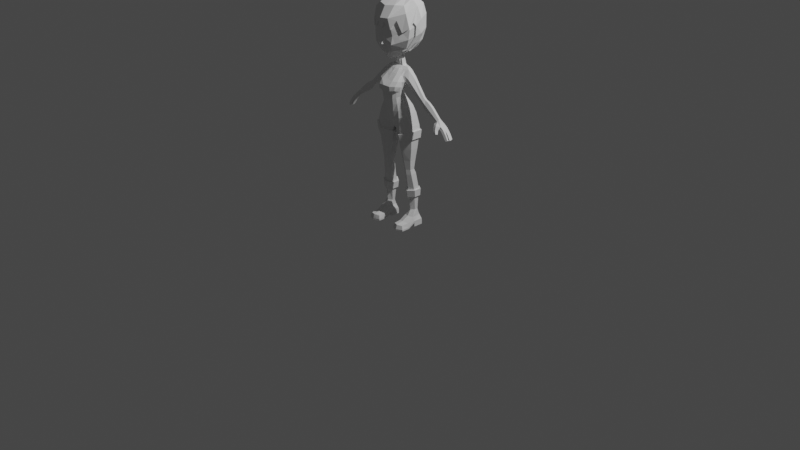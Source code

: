 # Source: anime_girl3.blend  (saved by Blender 2.90.8; exported with 4.5.12 LTS)
import bpy
from mathutils import Matrix  # noqa: F401  (used for matrix-valued properties, if any)

bpy.ops.wm.read_factory_settings(use_empty=True)
scene = bpy.context.scene
scene.name = 'Scene'

# ---- collections
col_collection = bpy.data.collections.new('Collection'); scene.collection.children.link(col_collection)
col_reference = bpy.data.collections.new('Reference'); scene.collection.children.link(col_reference)

# ---- world
world_world = bpy.data.worlds.new('World'); scene.world = world_world
world_world.use_nodes = True; world_world.node_tree.nodes.clear()
_N = world_world.node_tree.nodes; _L = world_world.node_tree.links
n0 = _N.new('ShaderNodeOutputWorld'); n0.name = 'World Output'; n0.location = (300, 300)
n1 = _N.new('ShaderNodeBackground'); n1.name = 'Background'; n1.location = (10, 300)
n1.inputs[0].default_value = (0.05088, 0.05088, 0.05088, 1.0)
_L.new(n1.outputs[0], n0.inputs[0])
n0.is_active_output = True
world_world.color = (0.05088, 0.05088, 0.05088)
world_world.use_sun_shadow = False
world_world.sun_shadow_jitter_overblur = 0.0

# ---- cameras
cam_camera = bpy.data.cameras.new('Camera')
cam_camera.clip_end = 100.0
cam_camera.ortho_scale = 7.314

# ---- lights
light_light = bpy.data.lights.new('Light', 'POINT')
light_light.transmission_factor = 0.0
light_light.energy = 1000.0
light_light.shadow_soft_size = 0.1
light_light.shadow_maximum_resolution = 0.006
light_light.use_absolute_resolution = True

# ---- meshes
me_cylinder = bpy.data.meshes.new('Cylinder')
me_cylinder.from_pydata([(1.664, 0.8627, 8.479), (1.802, 1.326, 11.16), (2.356, 0.3993, 8.479), (2.713, 0.5928, 11.38), (2.356, -0.3993, 8.479), (2.713, -0.5928, 11.38), (1.664, -0.7987, 8.479), (1.637, -1.234, 11.12), (0.9724, -0.3993, 8.479), (0.5377, -0.5928, 10.91), (0.9724, 0.3993, 8.479), (0.5377, 0.5928, 10.91), (1.74, 1.462, 11.99), (2.762, 0.7036, 12.35), (2.762, -0.6942, 12.35), (1.537, -1.338, 11.91), (0.3063, -0.7109, 11.74), (0.3063, 1.091, 11.74), (1.654, 1.578, 12.53), (2.67, 0.7185, 12.88), (2.67, -0.7185, 12.88), (1.452, -1.307, 12.46), (0.2114, -0.7185, 12.28), (0.2114, 1.695, 12.28), (1.637, 1.131, 9.797), (2.575, 0.5015, 9.972), (2.575, -0.5015, 9.972), (1.637, -1.051, 9.797), (0.7555, -0.5015, 9.686), (0.7555, 0.5015, 9.686), (1.744, 0.6579, 7.277), (2.252, 0.2925, 7.303), (2.252, -0.295, 7.303), (1.744, -0.5888, 7.277), (1.236, -0.295, 7.252), (1.236, 0.2925, 7.252), (0.0, -0.7185, 12.31), (0.0, 1.546, 12.31), (1.253, 1.564, 13.85), (1.289, -1.285, 13.79), (1.252, -1.192, 13.11), (0.0, 1.601, 13.54), (2.269, 0.4783, 14.5), (2.269, -0.7185, 14.15), (1.686, 1.566, 12.32), (0.6702, -1.356, 13.65), (0.2114, 1.757, 13.54), (0.0, -1.371, 13.55), (0.2588, 1.36, 12.01), (1.362, 0.6902, 15.25), (1.962, 0.4004, 15.17), (1.962, -0.7185, 14.82), (1.158, -1.238, 14.63), (0.5881, -1.513, 14.53), (0.6295, 0.9556, 15.28), (0.0, -1.661, 14.48), (0.0, 1.107, 15.29), (1.006, -0.08916, 16.52), (1.21, -0.3949, 16.46), (1.23, -0.985, 16.35), (1.072, -1.474, 16.27), (0.7706, -1.796, 16.19), (0.6606, 0.1676, 16.54), (0.0, -1.995, 16.14), (0.0, 0.2781, 16.55), (1.13, -0.1995, 17.14), (1.363, -0.5341, 17.1), (1.363, -1.142, 16.98), (1.156, -1.498, 16.9), (0.8439, -1.845, 16.82), (0.7226, 0.02619, 17.16), (0.0, -1.995, 16.79), (0.0, 0.152, 17.17), (1.296, 0.07913, 18.08), (1.679, -0.1972, 18.21), (1.679, -0.7235, 18.21), (1.41, -1.565, 18.29), (0.8439, -1.89, 18.29), (0.7282, 0.2872, 18.08), (0.0, -1.752, 18.39), (0.0, 0.397, 18.08), (1.255, 0.6643, 19.36), (1.673, 0.4464, 19.42), (1.673, -0.06869, 19.42), (0.9923, -0.3604, 19.38), (0.5378, -0.5596, 19.44), (0.6173, 0.891, 19.45), (0.0, -0.6399, 19.47), (0.0, 0.9737, 19.47), (0.596, 0.5901, 19.74), (1.271, 0.4386, 19.66), (1.271, 0.1114, 19.66), (0.6287, -0.04569, 19.75), (0.3224, -0.1301, 19.76), (1.472, 0.101, 19.54), (0.0, -0.151, 19.77), (0.0, 0.6627, 19.77), (0.8439, -2.286, 17.2), (0.0, -2.433, 17.27), (1.269, -1.95, 17.27), (0.0, 0.2745, 17.63), (0.7232, 0.157, 17.62), (1.384, -1.964, 17.78), (1.513, -0.3657, 17.59), (1.519, -0.9248, 17.55), (1.213, -0.06016, 17.61), (0.7961, -2.328, 17.75), (0.0, -2.467, 17.83), (1.286, -1.463, 17.09), (1.506, -1.269, 17.61), (1.51, -1.039, 18.16), (1.651, 0.406, 18.77), (1.649, -0.6005, 18.8), (0.6905, 0.6055, 18.77), (1.272, 0.5163, 18.83), (0.0, 0.7038, 18.78), (1.391, -0.7229, 18.77), (1.187, -0.9396, 18.85), (0.7148, -1.119, 18.95), (0.0, -1.096, 19.03), (1.878, -0.1883, 18.1), (1.878, -0.6638, 18.1), (2.426, 0.3401, 18.81), (2.426, -0.07448, 18.81), (2.235, 0.3719, 18.46), (2.235, -0.5905, 18.46), (1.303, -0.2445, 19.39), (1.472, 0.3629, 19.54), (3.86, -0.1348, 16.39), (3.86, -0.4404, 16.39), (4.259, 0.07079, 16.86), (4.259, -0.2151, 16.86), (4.08, 0.2171, 16.65), (4.08, -0.4466, 16.65), (4.173, -0.1348, 16.12), (4.173, -0.4404, 16.12), (4.572, 0.07079, 16.59), (4.572, -0.2151, 16.59), (4.393, 0.2171, 16.39), (4.393, -0.4466, 16.39), (4.396, -0.1273, 15.76), (4.396, -0.4387, 15.76), (4.96, 0.07694, 16.43), (4.96, -0.2144, 16.43), (4.707, 0.2237, 16.13), (4.707, -0.4527, 16.13), (5.013, -0.1284, 15.3), (5.013, -0.3828, 15.3), (5.593, 0.08666, 15.98), (5.593, -0.2133, 15.98), (5.332, 0.234, 15.68), (5.332, -0.4624, 15.68), (6.354, -0.08154, 14.55), (6.354, -0.3089, 14.55), (6.758, 0.02758, 14.89), (6.758, -0.2516, 14.89), (6.577, 0.1401, 14.74), (6.577, -0.4195, 14.74), (0.3994, 0.3261, 21.22), (0.4218, -0.09277, 21.09), (0.2034, -0.2957, 21.01), (0.0, -0.389, 20.98), (0.0, 0.4664, 21.27), (1.613, -0.6804, 21.51), (0.4931, -1.38, 20.89), (0.0, -1.657, 20.75), (2.401, 0.3261, 22.69), (2.208, -0.9752, 22.24), (0.8927, -2.026, 21.85), (0.0, -2.187, 21.67), (2.727, -1.144, 23.41), (1.215, -2.395, 22.74), (0.0, -2.752, 22.69), (2.829, -1.059, 24.48), (1.249, -2.211, 23.72), (0.0, -2.488, 23.7), (0.232, 0.4542, 21.25), (1.164, -2.261, 24.13), (1.545, -2.122, 22.88), (0.5097, -2.375, 23.71), (1.223, -2.355, 22.95), (1.822, -1.793, 23.99), (0.5582, -2.443, 23.29), (1.984, -1.718, 23.82), (1.903, -1.825, 23.35), (0.0, -2.422, 22.44), (0.2902, -2.482, 22.69), (0.0, -2.497, 23.18), (0.0, -2.094, 21.51), (0.4379, -2.108, 21.76), (0.3763, -2.026, 21.58), (1.088, -2.306, 24.49), (0.0, -2.576, 24.43), (2.16, -1.546, 24.16), (0.3948, -2.562, 25.29), (1.581, -1.843, 25.53), (2.221, 0.7962, 22.75), (2.908, -0.383, 23.75), (2.77, -1.072, 24.68), (3.038, -0.3693, 24.92), (2.721, 0.3261, 23.34), (2.267, -0.578, 22.37), (1.581, 0.3261, 21.87), (2.044, -0.8939, 22.04), (1.798, -1.182, 22.01), (2.751, -0.5423, 25.25), (2.676, 0.8109, 23.86), (2.405, 0.9128, 23.44), (1.407, 0.134, 21.7), (0.2722, 0.544, 21.1), (0.4748, 0.3775, 21.06), (0.0, 0.5748, 21.13), (0.0, 1.778, 22.02), (2.368, 0.8549, 22.67), (1.677, 0.3774, 21.72), (2.425, -0.5752, 22.29), (2.351, -0.987, 22.13), (0.0, 2.698, 22.93), (1.614, 1.326, 21.94), (2.167, -0.9417, 21.92), (2.265, 2.047, 24.14), (3.246, 0.36, 24.03), (0.0, 3.119, 24.23), (2.252, 2.061, 25.79), (3.287, 0.3319, 25.66), (0.0, 3.15, 25.87), (2.422, -1.269, 26.33), (0.9094, -2.613, 25.76), (0.0, -2.901, 25.74), (2.019, 1.835, 26.97), (2.598, 0.3272, 26.96), (1.18, -2.459, 24.49), (0.0, 3.676, 26.84), (1.789, -0.9627, 27.07), (1.14, -1.775, 27.13), (0.0, -2.159, 27.01), (1.305, 0.9748, 27.75), (1.72, 0.3169, 27.65), (0.0, 1.571, 27.83), (2.011, 1.748, 22.77), (0.0, 0.4374, 28.02), (0.9325, 0.3573, 27.87), (0.0, -2.746, 24.41), (0.4475, -2.732, 25.27), (1.692, -1.982, 25.54), (2.266, -1.689, 24.18), (3.076, -0.3947, 23.69), (2.901, -1.189, 24.71), (3.204, -0.4305, 24.94), (2.881, 0.3496, 23.27), (2.982, -0.6043, 25.31), (1.904, -1.262, 21.89), (1.489, 0.186, 21.55), (2.816, 0.8973, 23.79), (2.555, 0.9899, 23.38), (0.8708, 2.412, 26.97), (0.0, 2.967, 26.54), (0.782, 1.851, 27.53), (0.0, 4.229, 27.8), (0.0, 3.908, 28.78), (0.0, 1.606, 28.76), (0.0, 2.672, 29.19), (1.434, 2.039, 28.38), (0.8916, 3.79, 28.32), (1.519, 2.962, 27.58), (0.9251, 3.071, 28.98), (7.004, 0.1931, 14.16), (7.091, -0.6081, 14.02), (7.192, 0.2955, 14.32), (7.345, -0.5221, 14.24), (8.195, -0.2738, 13.15), (7.743, -0.3481, 13.29), (7.355, 0.2621, 13.84), (7.441, -0.5758, 13.76), (7.526, 0.3571, 14.0), (7.644, -0.4661, 13.95), (8.188, -0.3637, 12.67), (8.003, -0.2606, 13.46), (7.735, 0.2824, 13.36), (7.756, -0.5684, 13.34), (7.927, 0.3753, 13.49), (7.99, -0.4598, 13.49), (8.4, -0.2909, 12.81), (7.938, -0.3674, 12.98), (7.942, 0.2824, 13.04), (7.941, -0.568, 13.04), (8.139, 0.3753, 13.16), (8.177, -0.4594, 13.19), (8.227, -0.1479, 13.14), (7.005, -0.2064, 14.08), (8.164, 0.2905, 12.72), (8.194, -0.5499, 12.72), (8.328, 0.368, 12.82), (8.391, -0.4593, 12.84), (7.737, -0.2005, 13.28), (8.184, -0.2061, 12.63), (7.281, -0.09219, 14.33), (6.397, -0.6416, 14.35), (6.748, -0.4898, 14.65), (8.03, -0.1579, 13.46), (6.655, -0.9947, 14.04), (6.966, -0.9183, 14.32), (8.426, -0.1442, 12.79), (7.074, -0.9069, 13.68), (7.286, -0.8602, 13.87), (7.52, -0.2577, 13.56), (6.857, -1.187, 13.69), (7.07, -1.148, 13.9), (7.952, -0.2002, 12.93), (7.268, -1.114, 13.34), (7.445, -1.081, 13.5), (7.788, -0.1708, 13.79), (7.098, -1.305, 13.36), (7.277, -1.281, 13.53), (8.407, 0.115, 12.78), (8.174, 0.04717, 12.62), (1.811, 1.026, 6.443), (2.37, 0.4376, 6.714), (2.339, -0.2286, 6.666), (1.818, -0.5308, 6.607), (1.298, -0.2286, 6.547), (1.252, 0.4376, 6.586), (1.891, 1.293, 4.621), (2.529, 0.8293, 4.716), (2.529, 0.08422, 4.716), (1.891, -0.2883, 4.621), (1.253, 0.08422, 4.527), (1.253, 0.8293, 4.527), (1.987, 1.016, 1.947), (2.41, 0.7471, 2.01), (2.41, 0.3386, 2.01), (1.987, -0.0316, 1.947), (1.564, 0.3542, 1.884), (1.564, 0.7471, 1.884), (2.019, 1.246, 1.274), (2.492, 0.9393, 1.274), (2.643, -0.2461, 1.229), (2.019, -0.4928, 1.3), (1.395, -0.2461, 1.229), (1.546, 0.9393, 1.274), (2.019, 1.369, 0.5021), (2.825, 1.102, 0.5021), (2.825, -0.138, 0.5021), (2.019, 0.0128, 0.5021), (1.229, -0.138, 0.5021), (1.229, 1.102, 0.5021), (2.019, -2.278, 0.6782), (2.643, -2.031, 0.6353), (1.395, -2.031, 0.6353), (2.019, -2.469, 0.001619), (2.83, -2.129, 0.001619), (1.241, -2.129, 0.001619), (2.825, 1.102, 0.001619), (2.019, 1.369, 0.001619), (2.825, -0.138, 0.001619), (2.019, 0.01279, 0.001619), (1.229, -0.138, 0.001619), (1.229, 1.102, 0.001619), (1.346, -1.139, 0.699), (2.019, -1.385, 0.8611), (2.83, -1.055, 0.001619), (2.019, -1.228, 0.001619), (1.241, -1.055, 0.001619), (2.693, -1.139, 0.699), (2.019, 1.361, 0.7294), (1.241, 1.055, 0.7294), (1.241, -0.1579, 0.7294), (2.83, -0.1579, 0.7294), (2.83, 1.055, 0.7294), (1.241, -2.135, 0.1924), (2.019, -2.456, 0.1924), (2.83, -2.135, 0.1924), (1.241, -1.091, 0.2042), (2.83, -1.091, 0.2042), (1.922, 1.203, 3.751), (1.354, 0.8026, 3.666), (1.354, 0.1721, 3.666), (1.922, -0.2048, 3.751), (2.49, 0.167, 3.835), (2.49, 0.8026, 3.835), (2.74, 0.9321, 4.703), (1.903, 1.527, 4.599), (2.735, -0.02797, 4.699), (1.903, -0.5216, 4.593), (1.054, -0.03705, 4.494), (1.047, 0.94, 4.498), (1.146, 0.9081, 3.638), (1.917, -0.4382, 3.722), (2.698, 0.9127, 3.822), (1.915, 1.437, 3.728), (1.148, 0.06397, 3.634), (2.696, 0.05339, 3.818), (1.838, 1.538, 11.09), (2.916, 0.6904, 11.36), (2.907, -0.7071, 11.36), (1.64, -1.456, 11.08), (0.3512, -0.7026, 10.85), (0.351, 0.6864, 10.83), (1.793, 1.672, 11.93), (2.967, 0.7951, 12.33), (2.962, -0.7974, 12.34), (1.553, -1.56, 11.88), (0.1244, -0.8282, 11.68), (0.1576, 1.233, 11.65), (1.112, 0.2709, 15.93), (1.422, -0.114, 15.87), (0.7134, -1.659, 15.42), (0.0, -1.841, 15.37), (1.063, -1.329, 15.51), (1.426, -0.8619, 15.64), (0.0, 0.6611, 15.97), (0.6805, 0.5316, 15.96)], [], [(24, 1, 3, 25), (25, 3, 5, 26), (26, 5, 7, 27), (27, 7, 9, 28), (28, 9, 11, 29), (29, 11, 1, 24), (14, 15, 401, 400), (17, 12, 398, 403), (13, 14, 400, 399), (3, 1, 392, 393), (5, 3, 393, 394), (16, 17, 403, 402), (17, 16, 48), (15, 14, 20, 21), (13, 12, 44, 19), (12, 17, 48, 44), (16, 15, 21, 22), (14, 13, 19, 20), (10, 29, 24, 0), (8, 28, 29, 10), (6, 27, 28, 8), (4, 26, 27, 6), (2, 25, 26, 4), (0, 24, 25, 2), (2, 4, 32, 31), (8, 10, 35, 34), (0, 2, 31, 30), (4, 6, 33, 32), (10, 0, 30, 35), (6, 8, 34, 33), (23, 22, 36, 37), (36, 22, 45, 47), (18, 23, 46, 38), (19, 44, 18), (22, 21, 40), (20, 19, 42, 43), (23, 37, 41, 46), (21, 20, 43, 40), (19, 18, 38, 42), (40, 39, 45, 22), (40, 43, 39), (48, 16, 22, 23), (44, 48, 23, 18), (47, 45, 53, 55), (45, 39, 52, 53), (43, 42, 50, 51), (46, 41, 56, 54), (38, 46, 54, 49), (39, 43, 51, 52), (42, 38, 49, 50), (405, 404, 57, 58), (407, 406, 61, 63), (406, 408, 60, 61), (409, 405, 58, 59), (411, 410, 64, 62), (404, 411, 62, 57), (408, 409, 59, 60), (58, 57, 65, 66), (62, 64, 72, 70), (61, 60, 68, 69), (59, 58, 66, 67), (63, 61, 69, 71), (57, 62, 70, 65), (60, 59, 67, 68), (101, 100, 80, 78), (69, 68, 99, 97), (104, 103, 74, 75), (71, 69, 97, 98), (105, 101, 78, 73), (68, 67, 108), (103, 105, 73, 74), (77, 76, 117, 118), (75, 74, 120, 121), (79, 77, 118, 119), (114, 113, 86, 81), (76, 110, 116, 117), (111, 114, 81, 82), (113, 115, 88, 86), (87, 85, 93, 95), (132, 130, 136, 138), (84, 126, 91, 92), (82, 81, 90, 127), (86, 88, 96, 89), (85, 84, 92, 93), (94, 127, 90, 91), (98, 97, 106, 107), (106, 102, 76, 77), (102, 109, 110, 76), (107, 106, 77, 79), (99, 108, 109, 102), (97, 99, 102, 106), (66, 65, 105, 103), (65, 70, 101, 105), (67, 66, 103, 104), (70, 72, 100, 101), (89, 92, 91, 90), (116, 110, 75, 112), (109, 108, 67, 104), (108, 99, 68), (110, 109, 104, 75), (78, 80, 115, 113), (74, 73, 114, 111), (73, 78, 113, 114), (112, 75, 121, 125), (120, 124, 132, 128), (118, 117, 84, 85), (81, 86, 89, 90), (119, 118, 85, 87), (122, 123, 131, 130), (83, 112, 125, 123), (111, 82, 122, 124), (74, 111, 124, 120), (82, 83, 123, 122), (126, 116, 112, 83), (91, 126, 83, 94), (117, 116, 126, 84), (128, 132, 138, 134), (83, 82, 127, 94), (124, 122, 130, 132), (121, 120, 128, 129), (123, 125, 133, 131), (125, 121, 129, 133), (139, 135, 141, 145), (137, 139, 145, 143), (129, 128, 134, 135), (131, 133, 139, 137), (133, 129, 135, 139), (130, 131, 137, 136), (144, 142, 148, 150), (140, 144, 150, 146), (136, 137, 143, 142), (134, 138, 144, 140), (138, 136, 142, 144), (135, 134, 140, 141), (148, 149, 155, 154), (151, 147, 153, 157), (141, 140, 146, 147), (143, 145, 151, 149), (145, 141, 147, 151), (142, 143, 149, 148), (266, 268, 274, 272), (146, 150, 156, 152), (150, 148, 154, 156), (147, 146, 152, 153), (149, 151, 157, 155), (93, 92, 159, 160), (89, 96, 176, 158), (95, 93, 160, 161), (92, 89, 158, 159), (160, 159, 163, 164), (161, 160, 164, 165), (202, 196, 166), (164, 163, 203, 204, 167, 168), (163, 202, 166, 201, 203), (165, 164, 168, 189, 190, 188), (166, 196, 207, 206, 200), (168, 167, 170, 178, 171), (169, 189, 168, 171, 186, 185), (172, 186, 187), (171, 178, 180), (170, 197, 199, 173), (173, 199, 205, 198), (175, 179, 177, 191, 194, 192), (174, 181, 177), (236, 241, 237), (199, 197, 246, 248), (192, 194, 243, 242), (176, 96, 162), (167, 204, 251, 216), (207, 196, 213, 254), (176, 162, 211, 209), (206, 207, 254, 253), (200, 206, 253, 249), (201, 200, 249, 215), (179, 182, 180, 174), (177, 181, 193, 195, 191), (177, 179, 174), (180, 178, 184, 183, 181, 174), (181, 183, 184, 178, 170, 173, 193), (187, 186, 171, 180, 182, 179, 175), (185, 186, 172), (188, 190, 189, 169), (197, 167, 216, 246), (202, 208, 252, 214), (193, 198, 247, 245), (203, 201, 215, 219), (158, 176, 209, 210), (198, 193, 173), (205, 199, 248, 250), (197, 170, 167), (200, 201, 166), (195, 193, 245, 244), (198, 205, 250, 247), (191, 195, 244, 231), (159, 158, 208, 202, 163), (208, 158, 210, 252), (194, 191, 231, 243), (227, 243, 231), (196, 202, 214, 213), (204, 203, 219, 251), (214, 210, 209, 218), (216, 215, 249, 221, 246), (221, 220, 223, 224), (224, 223, 229, 230), (226, 230, 237, 233), (228, 227, 234, 235), (230, 229, 236, 237), (227, 226, 233, 234), (233, 237, 241, 234), (223, 220, 222, 225), (218, 209, 211, 212), (239, 218, 212, 217), (229, 223, 225, 256, 255), (220, 239, 217, 222), (236, 229, 255, 257), (240, 241, 236, 238), (234, 241, 240, 235), (242, 243, 227, 228), (231, 244, 226, 227), (216, 251, 219), (247, 250, 230, 226), (219, 215, 216), (214, 252, 210), (213, 214, 218, 239), (249, 253, 221), (248, 246, 221, 224), (226, 244, 245, 247), (230, 250, 248, 224), (220, 254, 213, 239), (221, 253, 254, 220), (264, 232, 258, 263), (257, 255, 264, 262), (238, 236, 257), (255, 256, 232, 264), (263, 258, 259), (238, 257, 262, 260), (262, 264, 263, 265), (260, 262, 265, 261), (265, 259, 261), (259, 265, 263), (267, 289, 305, 273), (267, 273, 275, 269), (153, 289, 267), (153, 267, 300, 297), (269, 155, 298, 301), (154, 296, 268), (273, 279, 281, 275), (274, 311, 299, 280), (274, 280, 278, 272), (270, 277, 281, 287), (268, 296, 311, 274), (282, 270, 287, 293), (280, 286, 284, 278), (279, 271, 283, 285), (270, 282, 276, 283), (273, 305, 271, 279), (284, 286, 292, 290), (277, 270, 283, 271), (279, 285, 287, 281), (155, 296, 154), (302, 295, 315, 314), (280, 299, 288, 286), (291, 276, 282, 293), (289, 153, 152, 266), (285, 291, 293, 287), (271, 305, 311, 277), (285, 283, 276, 291), (297, 300, 301, 298), (296, 155, 269), (286, 288, 314, 292), (298, 157, 153, 297), (294, 305, 272, 278), (267, 269, 304, 303), (300, 267, 303, 306), (155, 157, 298), (301, 300, 306, 307), (303, 304, 310, 309), (306, 303, 309, 312), (309, 310, 313, 312), (295, 302, 288, 308), (269, 301, 307, 304), (299, 294, 308, 288), (306, 312, 313, 307), (308, 294, 278, 284), (304, 307, 313, 310), (311, 296, 269, 275), (295, 308, 315), (305, 289, 266, 272), (268, 156, 154), (152, 156, 268, 266), (277, 311, 275, 281), (311, 305, 294, 299), (315, 308, 284, 290), (314, 288, 302), (314, 315, 290, 292), (34, 35, 321, 320), (32, 33, 319, 318), (30, 31, 317, 316), (35, 30, 316, 321), (33, 34, 320, 319), (31, 32, 318, 317), (320, 321, 327, 326), (318, 319, 325, 324), (316, 317, 323, 322), (321, 316, 322, 327), (319, 320, 326, 325), (317, 318, 324, 323), (375, 374, 328, 333), (377, 376, 332, 331), (379, 378, 330, 329), (376, 375, 333, 332), (378, 377, 331, 330), (374, 379, 329, 328), (332, 333, 339, 338), (330, 331, 337, 336), (328, 329, 335, 334), (333, 328, 334, 339), (331, 332, 338, 337), (329, 330, 336, 335), (365, 364, 340, 345), (361, 360, 350, 349), (368, 367, 342, 341), (366, 365, 345, 344), (359, 358, 348, 346), (364, 368, 341, 340), (370, 369, 351, 349), (371, 370, 349, 350), (362, 361, 349, 351), (363, 359, 346, 347), (373, 363, 347, 371), (372, 362, 351, 369), (342, 343, 355, 354), (344, 345, 357, 356), (352, 354, 355, 353), (356, 357, 353, 355), (340, 341, 352, 353), (345, 340, 353, 357), (343, 344, 356, 355), (341, 342, 354, 352), (366, 344, 362, 372), (367, 336, 363, 373), (336, 337, 359, 363), (344, 343, 361, 362), (337, 338, 358, 359), (343, 342, 360, 361), (342, 367, 373, 360), (338, 366, 372, 358), (358, 372, 369, 348), (360, 373, 371, 350), (347, 346, 370, 371), (346, 348, 369, 370), (334, 335, 368, 364), (338, 339, 365, 366), (335, 336, 367, 368), (339, 334, 364, 365), (324, 325, 383, 382), (378, 379, 388, 391), (327, 322, 381, 385), (323, 324, 382, 380), (375, 376, 390, 386), (326, 327, 385, 384), (381, 380, 388, 389), (382, 383, 387, 391), (384, 385, 386, 390), (380, 382, 391, 388), (383, 384, 390, 387), (385, 381, 389, 386), (379, 374, 389, 388), (376, 377, 387, 390), (325, 326, 384, 383), (377, 378, 391, 387), (322, 323, 380, 381), (374, 375, 386, 389), (393, 392, 398, 399), (396, 395, 401, 402), (394, 393, 399, 400), (397, 396, 402, 403), (395, 394, 400, 401), (392, 397, 403, 398), (1, 11, 397, 392), (11, 9, 396, 397), (15, 16, 402, 401), (9, 7, 395, 396), (12, 13, 399, 398), (7, 5, 394, 395), (52, 51, 409, 408), (49, 54, 411, 404), (54, 56, 410, 411), (51, 50, 405, 409), (53, 52, 408, 406), (55, 53, 406, 407), (50, 49, 404, 405)])
_uv = me_cylinder.uv_layers.new(name='UVMap')
_uv.uv.foreach_set('vector', [1.0, 0.4998, 0.9745, 1.0, 0.8333, 1.0, 0.8333, 0.4998, 0.8333, 0.4998, 0.8333, 1.0, 0.6667, 1.0, 0.6667, 0.4998, 0.6667, 0.4998, 0.6667, 1.0, 0.5, 1.0, 0.5, 0.4998, 0.5, 0.4998, 0.5, 1.0, 0.3333, 1.0, 0.3333, 0.4998, 0.3333, 0.4998, 0.3333, 1.0, 0.1667, 1.0, 0.1667, 0.4998, 0.1667, 0.4998, 0.1667, 1.0, -0.01038, 0.9993, -8.941e-08, 0.4998, 0.6667, 1.0, 0.5, 1.0, 0.5, 1.0, 0.6667, 1.0, 0.1667, 1.0, -0.01726, 1.0, -0.01726, 1.0, 0.1667, 1.0, 0.8333, 1.0, 0.6667, 1.0, 0.6667, 1.0, 0.8333, 1.0, 0.8333, 1.0, 0.9745, 1.0, 0.9745, 1.0, 0.8333, 1.0, 0.6667, 1.0, 0.8333, 1.0, 0.8333, 1.0, 0.6667, 1.0, 0.3333, 1.0, 0.1667, 1.0, 0.1667, 1.0, 0.3333, 1.0, 0.1667, 1.0, 0.3333, 1.0, 0.1667, 1.0, 0.5, 1.0, 0.6667, 1.0, 0.6667, 1.0, 0.5, 1.0, 0.8333, 1.0, 0.9724, 1.0, 0.9724, 1.0, 0.8333, 1.0, -0.01726, 1.0, 0.1667, 1.0, 0.1667, 1.0, -0.02145, 1.0, 0.3333, 1.0, 0.5, 1.0, 0.5, 1.0, 0.3333, 1.0, 0.6667, 1.0, 0.8333, 1.0, 0.8333, 1.0, 0.6667, 1.0, 0.1667, 0.0, 0.1667, 0.4998, -8.941e-08, 0.4998, -8.941e-08, 0.0, 0.3333, 0.0, 0.3333, 0.4998, 0.1667, 0.4998, 0.1667, 0.0, 0.5, 0.0, 0.5, 0.4998, 0.3333, 0.4998, 0.3333, 0.0, 0.6667, 0.0, 0.6667, 0.4998, 0.5, 0.4998, 0.5, 0.0, 0.8333, 0.0, 0.8333, 0.4998, 0.6667, 0.4998, 0.6667, 0.0, 1.0, 0.0, 1.0, 0.4998, 0.8333, 0.4998, 0.8333, 0.0, 0.8333, 0.0, 0.6667, 0.0, 0.6667, 0.0, 0.8333, 0.0, 0.3333, 0.0, 0.1667, 0.0, 0.1667, 0.0, 0.3333, 0.0, 1.0, 0.0, 0.8333, 0.0, 0.8333, 0.0, 1.0, 0.0, 0.6667, 0.0, 0.5, 0.0, 0.5, 0.0, 0.6667, 0.0, 0.1667, 0.0, -8.941e-08, 0.0, -8.941e-08, 0.0, 0.1667, 0.0, 0.5, 0.0, 0.3333, 0.0, 0.3333, 0.0, 0.5, 0.0, 0.1667, 1.0, 0.3333, 1.0, 0.3333, 1.0, 0.1667, 1.0, 0.3333, 1.0, 0.3333, 1.0, 0.4202, 1.0, 0.3333, 1.0, -0.02815, 1.0, 0.1667, 1.0, 0.1667, 1.0, -0.04515, 1.0, 0.8333, 1.0, 0.9724, 1.0, 0.9724, 1.0, 0.3333, 1.0, 0.5, 1.0, 0.457, 1.0, 0.6667, 1.0, 0.8333, 1.0, 0.8333, 1.0, 0.6667, 1.0, 0.1667, 1.0, 0.1667, 1.0, 0.1667, 1.0, 0.1667, 1.0, 0.5, 1.0, 0.6667, 1.0, 0.6667, 1.0, 0.5, 1.0, 0.8333, 1.0, 0.9724, 1.0, 0.9724, 1.0, 0.8333, 1.0, 0.5, 1.0, 0.5325, 1.0, 0.4202, 1.0, 0.3333, 1.0, 0.5, 1.0, 0.6667, 1.0, 0.5325, 1.0, 0.1667, 1.0, 0.3333, 1.0, 0.3333, 1.0, 0.1667, 1.0, -0.02145, 1.0, 0.1667, 1.0, 0.1667, 1.0, -0.02815, 1.0, 0.3333, 1.0, 0.4202, 1.0, 0.4241, 1.0, 0.3333, 1.0, 0.4202, 1.0, 0.5325, 1.0, 0.5432, 1.0, 0.4241, 1.0, 0.6667, 1.0, 0.8333, 1.0, 0.8333, 1.0, 0.6667, 1.0, 0.1667, 1.0, 0.1667, 1.0, 0.1667, 1.0, 0.05342, 1.0, -0.04515, 1.0, 0.1667, 1.0, 0.05342, 1.0, -0.1449, 1.0, 0.5325, 1.0, 0.6667, 1.0, 0.6667, 1.0, 0.5432, 1.0, 0.8333, 1.0, 0.9724, 1.0, 0.9174, 1.0, 0.8333, 1.0, 0.8204, 1.0, 0.9174, 1.0, 0.9174, 1.0, 0.8323, 1.0, 0.3333, 1.0, 0.4419, 1.0, 0.4571, 1.0, 0.3333, 1.0, 0.4419, 1.0, 0.5806, 1.0, 0.6126, 1.0, 0.4571, 1.0, 0.6886, 1.0, 0.8204, 1.0, 0.8323, 1.0, 0.7074, 1.0, 0.0686, 1.0, 0.1667, 1.0, 0.1667, 1.0, 0.08163, 1.0, -0.1449, 1.0, 0.0686, 1.0, 0.08163, 1.0, -0.1449, 1.0, 0.5806, 1.0, 0.6886, 1.0, 0.7074, 1.0, 0.6126, 1.0, 0.8323, 1.0, 0.9174, 1.0, 0.9174, 1.0, 0.8333, 1.0, 0.08163, 1.0, 0.1667, 1.0, 0.1667, 1.0, 0.06984, 1.0, 0.4571, 1.0, 0.6126, 1.0, 0.5953, 1.0, 0.4285, 1.0, 0.7074, 1.0, 0.8323, 1.0, 0.8333, 1.0, 0.6856, 1.0, 0.3333, 1.0, 0.4571, 1.0, 0.4285, 1.0, 0.3333, 1.0, -0.1449, 1.0, 0.08163, 1.0, 0.06984, 1.0, -0.1449, 1.0, 0.6126, 1.0, 0.7074, 1.0, 0.6856, 1.0, 0.5953, 1.0, 0.06977, 1.0, 0.1667, 1.0, 0.1667, 1.0, 0.06909, 1.0, 0.4285, 1.0, 0.5953, 1.0, 0.5953, 1.0, 0.4285, 1.0, 0.6856, 1.0, 0.8333, 1.0, 0.8333, 1.0, 0.6856, 1.0, 0.3333, 1.0, 0.4285, 1.0, 0.4285, 1.0, 0.3333, 1.0, -0.206, 1.0, 0.06977, 1.0, 0.06909, 1.0, -0.2671, 1.0, 0.5953, 1.0, 0.6856, 1.0, 0.6498, 1.0, 0.8333, 1.0, 0.9043, 1.0, 0.8912, 1.0, 0.8333, 1.0, 0.4285, 1.0, 0.5953, 1.0, 0.5953, 1.0, 0.4285, 1.0, 0.6856, 1.0, 0.8333, 1.0, 0.8333, 1.0, 0.6856, 1.0, 0.3333, 1.0, 0.4285, 1.0, 0.4285, 1.0, 0.3333, 1.0, -0.2696, 1.0, 0.0741, 1.0, 0.08387, 1.0, -0.2713, 1.0, 0.5953, 1.0, 0.6543, 1.0, 0.6425, 1.0, 0.5953, 1.0, 0.8333, 1.0, 0.8912, 1.0, 0.8912, 1.0, 0.8333, 1.0, 0.0741, 1.0, 0.1667, 1.0, 0.1667, 1.0, 0.08387, 1.0, 0.3333, 1.0, 0.416, 1.0, 0.3683, 1.0, 0.3333, 1.0, 0.8333, 1.0, 0.8333, 1.0, 0.8333, 1.0, 0.8333, 1.0, 0.5721, 1.0, 0.6311, 1.0, 0.6856, 1.0, 0.483, 1.0, 0.8333, 1.0, 0.8912, 1.0, 0.8333, 1.0, 0.8333, 1.0, 0.08387, 1.0, 0.1667, 1.0, 0.1667, 1.0, -0.01826, 1.0, 0.416, 1.0, 0.5721, 1.0, 0.483, 1.0, 0.3683, 1.0, 0.6856, 1.0, 0.8333, 1.0, 0.8333, 1.0, 0.6856, 1.0, 0.3333, 1.0, 0.4285, 1.0, 0.4285, 1.0, 0.3333, 1.0, 0.4285, 1.0, 0.5953, 1.0, 0.5953, 1.0, 0.4285, 1.0, 0.5953, 1.0, 0.658, 1.0, 0.6543, 1.0, 0.5953, 1.0, 0.3333, 1.0, 0.4285, 1.0, 0.4285, 1.0, 0.3333, 1.0, 0.5953, 1.0, 0.6498, 1.0, 0.658, 1.0, 0.5953, 1.0, 0.4285, 1.0, 0.5953, 1.0, 0.5953, 1.0, 0.4285, 1.0, 0.8333, 1.0, 0.9174, 1.0, 0.9043, 1.0, 0.8333, 1.0, -0.1449, 1.0, 0.06984, 1.0, 0.06977, 1.0, -0.206, 1.0, 0.6856, 1.0, 0.8333, 1.0, 0.8333, 1.0, 0.6856, 1.0, 0.06984, 1.0, 0.1667, 1.0, 0.1667, 1.0, 0.06977, 1.0, 0.9382, 1.0, 0.483, 1.0, 0.6856, 1.0, 0.8333, 1.0, 0.6425, 1.0, 0.6543, 1.0, 0.6856, 1.0, 0.6856, 1.0, 0.658, 1.0, 0.6498, 1.0, 0.6856, 1.0, 0.6856, 1.0, 0.6498, 1.0, 0.5953, 1.0, 0.5953, 1.0, 0.6543, 1.0, 0.658, 1.0, 0.6856, 1.0, 0.6856, 1.0, 0.06909, 1.0, 0.1667, 1.0, 0.1667, 1.0, 0.0741, 1.0, 0.8333, 1.0, 0.8912, 1.0, 0.8912, 1.0, 0.8333, 1.0, -0.2671, 1.0, 0.06909, 1.0, 0.0741, 1.0, -0.2696, 1.0, 0.6856, 1.0, 0.6856, 1.0, 0.6856, 1.0, 0.6856, 1.0, 0.8333, 1.0, 0.8333, 1.0, 0.8333, 1.0, 0.8333, 1.0, 0.4285, 1.0, 0.5953, 1.0, 0.5721, 1.0, 0.416, 1.0, 0.8912, 1.0, 0.08387, 1.0, 0.9382, 1.0, 0.8333, 1.0, 0.3333, 1.0, 0.4285, 1.0, 0.416, 1.0, 0.3333, 1.0, 0.8333, 1.0, 0.6856, 1.0, 0.6856, 1.0, 0.8333, 1.0, 0.6856, 1.0, 0.6856, 1.0, 0.6856, 1.0, 0.6856, 1.0, 0.8333, 1.0, 0.8333, 1.0, 0.8333, 1.0, 0.8333, 1.0, 0.8333, 1.0, 0.8333, 1.0, 0.8333, 1.0, 0.8333, 1.0, 0.8333, 1.0, 0.6856, 1.0, 0.6856, 1.0, 0.8333, 1.0, 0.6311, 1.0, 0.6425, 1.0, 0.6856, 1.0, 0.6856, 1.0, 0.6856, 1.0, 0.6311, 1.0, 0.6856, 1.0, 0.6856, 1.0, 0.5953, 1.0, 0.6425, 1.0, 0.6311, 1.0, 0.5721, 1.0, 0.8333, 1.0, 0.8333, 1.0, 0.8333, 1.0, 0.8333, 1.0, 0.6856, 1.0, 0.8333, 1.0, 0.8333, 1.0, 0.6856, 1.0, 0.8333, 1.0, 0.8333, 1.0, 0.8333, 1.0, 0.8333, 1.0, 0.6856, 1.0, 0.8333, 1.0, 0.8333, 1.0, 0.6856, 1.0, 0.6856, 1.0, 0.6856, 1.0, 0.6856, 1.0, 0.6856, 1.0, 0.6856, 1.0, 0.6856, 1.0, 0.6856, 1.0, 0.6856, 1.0, 0.6856, 1.0, 0.6856, 1.0, 0.6856, 1.0, 0.6856, 1.0, 0.6856, 1.0, 0.6856, 1.0, 0.6856, 1.0, 0.6856, 1.0, 0.6856, 1.0, 0.8333, 1.0, 0.8333, 1.0, 0.6856, 1.0, 0.6856, 1.0, 0.6856, 1.0, 0.6856, 1.0, 0.6856, 1.0, 0.6856, 1.0, 0.6856, 1.0, 0.6856, 1.0, 0.6856, 1.0, 0.8333, 1.0, 0.6856, 1.0, 0.6856, 1.0, 0.8333, 1.0, 0.8333, 1.0, 0.8333, 1.0, 0.8333, 1.0, 0.8333, 1.0, 0.8333, 1.0, 0.8333, 1.0, 0.8333, 1.0, 0.8333, 1.0, 0.8333, 1.0, 0.6856, 1.0, 0.6856, 1.0, 0.8333, 1.0, 0.8333, 1.0, 0.8333, 1.0, 0.8333, 1.0, 0.8333, 1.0, 0.8333, 1.0, 0.8333, 1.0, 0.8333, 1.0, 0.8333, 1.0, 0.6856, 1.0, 0.8333, 1.0, 0.8333, 1.0, 0.6856, 1.0, 0.8333, 1.0, 0.6856, 1.0, 0.6856, 1.0, 0.8333, 1.0, 0.6856, 1.0, 0.6856, 1.0, 0.6856, 1.0, 0.6856, 1.0, 0.6856, 1.0, 0.8333, 1.0, 0.8333, 1.0, 0.6856, 1.0, 0.6856, 1.0, 0.6856, 1.0, 0.6856, 1.0, 0.6856, 1.0, 0.6856, 1.0, 0.6856, 1.0, 0.6856, 1.0, 0.6856, 1.0, 0.8333, 1.0, 0.6856, 1.0, 0.6856, 1.0, 0.8333, 1.0, 0.8333, 1.0, 0.8333, 1.0, 0.8333, 1.0, 0.8333, 1.0, 0.8333, 1.0, 0.8333, 1.0, 0.8333, 1.0, 0.8333, 1.0, 0.8333, 1.0, 0.8333, 1.0, 0.8333, 1.0, 0.8333, 1.0, 0.6856, 1.0, 0.8333, 1.0, 0.8333, 1.0, 0.6856, 1.0, 0.6856, 1.0, 0.6856, 1.0, 0.6856, 1.0, 0.6856, 1.0, 0.3683, 1.0, 0.483, 1.0, 0.6249, 1.0, 0.4355, 1.0, -0.01826, 1.0, 0.1667, 1.0, 0.07467, 1.0, -0.01826, 1.0, 0.3333, 1.0, 0.3683, 1.0, 0.4355, 1.0, 0.3333, 1.0, 0.483, 1.0, 0.9382, 1.0, 0.9382, 1.0, 0.6249, 1.0, 0.4355, 1.0, 0.6249, 1.0, 0.5107, 1.0, 0.3747, 1.0, 0.3333, 1.0, 0.4355, 1.0, 0.3747, 1.0, 0.3333, 1.0, -0.01826, 1.0, 0.01511, 1.0, -0.01826, 1.0, 0.3747, 1.0, 0.5107, 1.0, 0.5107, 1.0, 0.477, 1.0, 0.5107, 1.0, 0.3747, 1.0, 0.5107, 1.0, 0.9382, 1.0, 0.9382, 1.0, 0.6412, 1.0, 0.5107, 1.0, 0.3333, 1.0, 0.3747, 1.0, 0.3747, 1.0, 0.3536, 1.0, 0.3522, 1.0, 0.3333, 1.0, -0.01826, 1.0, 0.01511, 1.0, 0.02158, 1.0, 0.01275, 1.0, -0.01826, 1.0, 0.3747, 1.0, 0.5107, 1.0, 0.5107, 1.0, 0.4044, 1.0, 0.3747, 1.0, 0.3333, 1.0, 0.3536, 1.0, 0.3747, 1.0, 0.3747, 1.0, 0.3432, 1.0, 0.3333, 1.0, 0.3333, 1.0, 0.3432, 1.0, 0.3333, 1.0, 0.3747, 1.0, 0.4044, 1.0, 0.3747, 1.0, 0.5107, 1.0, 0.7319, 1.0, 0.7236, 1.0, 0.5107, 1.0, 0.5107, 1.0, 0.7236, 1.0, 0.6691, 1.0, 0.5107, 1.0, 0.3333, 1.0, 0.3502, 1.0, 0.3747, 1.0, 0.3747, 1.0, 0.3512, 1.0, 0.3333, 1.0, 0.3747, 1.0, 0.424, 1.0, 0.3747, 1.0, 0.06585, 1.0, 0.6817, 1.0, 0.9382, 1.0, 0.7236, 1.0, 0.7319, 1.0, 0.7319, 1.0, 0.7236, 1.0, 0.3333, 1.0, 0.3512, 1.0, 0.3512, 1.0, 0.3333, 1.0, 0.07467, 1.0, 0.1667, 1.0, 0.1667, 1.0, 0.5107, 1.0, 0.477, 1.0, 0.477, 1.0, 0.5107, 1.0, 0.02158, 1.0, 0.01511, 1.0, 0.01511, 1.0, 0.02158, 1.0, 0.07467, 1.0, 0.1667, 1.0, 0.1667, 1.0, 0.07467, 1.0, 0.01275, 1.0, 0.02158, 1.0, 0.02158, 1.0, 0.01275, 1.0, -0.01826, 1.0, 0.01275, 1.0, 0.01275, 1.0, -0.01826, 1.0, 0.6412, 1.0, 0.9382, 1.0, 0.9382, 1.0, 0.6412, 1.0, 0.3502, 1.0, 0.352, 1.0, 0.3747, 1.0, 0.3747, 1.0, 0.3747, 1.0, 0.424, 1.0, 0.4532, 1.0, 0.4349, 1.0, 0.3747, 1.0, 0.3747, 1.0, 0.3502, 1.0, 0.3747, 1.0, 0.3747, 1.0, 0.4044, 1.0, 0.4336, 1.0, 0.4385, 1.0, 0.424, 1.0, 0.3747, 1.0, 0.424, 1.0, 0.4385, 1.0, 0.4336, 1.0, 0.4044, 1.0, 0.5107, 1.0, 0.5107, 1.0, 0.4532, 1.0, 0.3333, 1.0, 0.3432, 1.0, 0.3747, 1.0, 0.3747, 1.0, 0.352, 1.0, 0.3502, 1.0, 0.3333, 1.0, 0.3333, 1.0, 0.3432, 1.0, 0.3333, 1.0, 0.3333, 1.0, 0.3522, 1.0, 0.3536, 1.0, 0.3333, 1.0, 0.7319, 1.0, 0.5107, 1.0, 0.5107, 1.0, 0.7319, 1.0, 0.9382, 1.0, 0.849, 1.0, 0.849, 1.0, 0.9382, 1.0, 0.4532, 1.0, 0.5107, 1.0, 0.5107, 1.0, 0.4532, 1.0, 0.5107, 1.0, 0.6412, 1.0, 0.6412, 1.0, 0.5107, 1.0, -0.01826, 1.0, 0.07467, 1.0, 0.07467, 1.0, -0.01826, 1.0, 0.5107, 1.0, 0.4532, 1.0, 0.5107, 1.0, 0.6691, 1.0, 0.7236, 1.0, 0.7236, 1.0, 0.6691, 1.0, 0.7319, 1.0, 0.5107, 1.0, 0.5107, 1.0, 0.9382, 1.0, 0.6412, 1.0, 0.9382, 1.0, 0.4349, 1.0, 0.4532, 1.0, 0.4532, 1.0, 0.4349, 1.0, 0.5107, 1.0, 0.6691, 1.0, 0.6691, 1.0, 0.5107, 1.0, 0.3747, 1.0, 0.4349, 1.0, 0.4349, 1.0, 0.3747, 1.0, 0.6249, 1.0, 0.9382, 1.0, 0.849, 1.0, 0.9382, 1.0, 0.5107, 1.0, 0.849, 1.0, 0.9382, 1.0, 0.9382, 1.0, 0.849, 1.0, 0.3512, 1.0, 0.3747, 1.0, 0.3747, 1.0, 0.3512, 1.0, 0.3747, 1.0, 0.3512, 1.0, 0.3747, 1.0, 0.01511, 1.0, -0.01826, 1.0, -0.01826, 1.0, 0.01511, 1.0, 0.477, 1.0, 0.5107, 1.0, 0.5107, 1.0, 0.477, 1.0, -0.01826, 1.0, -0.01826, 1.0, 0.07467, 1.0, 0.08175, 1.0, 0.5107, 1.0, 0.6412, 1.0, 0.9382, 1.0, 0.9382, 1.0, 0.7319, 1.0, -0.01826, 1.0, 0.08004, 1.0, 0.07892, 1.0, -0.01826, 1.0, -0.01826, 1.0, 0.07892, 1.0, 0.07577, 1.0, -0.01826, 1.0, 0.5107, 1.0, 0.9382, 1.0, 0.9382, 1.0, 0.5374, 1.0, 0.3333, 1.0, 0.3747, 1.0, 0.4605, 1.0, 0.3333, 1.0, -0.01826, 1.0, 0.07577, 1.0, 0.06585, 1.0, -0.01826, 1.0, 0.3747, 1.0, 0.5107, 1.0, 0.5374, 1.0, 0.4605, 1.0, 0.5374, 1.0, 0.9382, 1.0, 0.6817, 1.0, 0.4605, 1.0, 0.07892, 1.0, 0.08004, 1.0, 0.1667, 1.0, 0.1667, 1.0, 0.08175, 1.0, 0.07467, 1.0, 0.1667, 1.0, 0.1667, 1.0, 0.07471, 1.0, 0.08175, 1.0, 0.1667, 1.0, 0.1667, 1.0, 0.07577, 1.0, 0.07892, 1.0, 0.1667, 1.0, 0.1667, 1.0, 0.1275, 1.0, 0.08004, 1.0, 0.07471, 1.0, 0.1667, 1.0, 0.1667, 1.0, 0.06585, 1.0, 0.07577, 1.0, 0.1275, 1.0, 0.1224, 1.0, 0.2211, 1.0, 0.6817, 1.0, 0.06585, 1.0, 0.1667, 1.0, 0.4605, 1.0, 0.6817, 1.0, 0.2211, 1.0, 0.3333, 1.0, 0.3333, 1.0, 0.3512, 1.0, 0.3747, 1.0, 0.3333, 1.0, 0.3747, 1.0, 0.4349, 1.0, 0.5107, 1.0, 0.3747, 1.0, 0.5107, 1.0, 0.477, 1.0, 0.5107, 1.0, 0.5107, 1.0, 0.6691, 1.0, 0.9382, 1.0, 0.5107, 1.0, 0.5107, 1.0, 0.6412, 1.0, 0.5107, 1.0, 0.9382, 1.0, 0.849, 1.0, 0.9382, 1.0, 0.01511, 1.0, -0.01826, 1.0, 0.08175, 1.0, 0.07471, 1.0, -0.01826, 1.0, 0.01275, 1.0, -0.01826, 1.0, 0.7236, 1.0, 0.7319, 1.0, 0.9382, 1.0, 0.9382, 1.0, 0.5107, 1.0, 0.4349, 1.0, 0.4532, 1.0, 0.5107, 1.0, 0.9382, 1.0, 0.6691, 1.0, 0.7236, 1.0, 0.9382, 1.0, 0.08004, 1.0, 0.02158, 1.0, 0.01511, 1.0, 0.07471, 1.0, -0.01826, 1.0, 0.01275, 1.0, 0.02158, 1.0, 0.08004, 1.0, 0.1395, 1.0, 0.1667, 1.0, 0.1667, 1.0, 0.1416, 1.0, 0.1224, 1.0, 0.1275, 1.0, 0.1395, 1.0, 0.1242, 1.0, 0.1667, 1.0, 0.06585, 1.0, 0.1224, 1.0, 0.1275, 1.0, 0.1667, 1.0, 0.1667, 1.0, 0.1395, 1.0, 0.1416, 1.0, 0.1667, 1.0, 0.1667, 1.0, 0.1667, 1.0, 0.1224, 1.0, 0.1242, 1.0, 0.1667, 1.0, 0.1242, 1.0, 0.1395, 1.0, 0.1416, 1.0, 0.1224, 1.0, 0.1667, 1.0, 0.1242, 1.0, 0.1224, 1.0, 0.1667, 1.0, 0.1224, 1.0, 0.1667, 1.0, 0.1667, 1.0, 0.1667, 1.0, 0.1224, 1.0, 0.1416, 1.0, 0.6867, 1.0, 0.7588, 1.0, 0.7534, 1.0, 0.6858, 1.0, 0.6867, 1.0, 0.6858, 1.0, 0.6856, 1.0, 0.6856, 1.0, 0.6856, 1.0, 0.7588, 1.0, 0.6867, 1.0, 0.6856, 1.0, 0.6867, 1.0, 0.6856, 1.0, 0.6856, 1.0, 0.6856, 1.0, 0.6856, 1.0, 0.6856, 1.0, 0.6856, 1.0, 0.8333, 1.0, 0.7524, 1.0, 0.8333, 1.0, 0.6858, 1.0, 0.6857, 1.0, 0.6856, 1.0, 0.6856, 1.0, 0.8333, 1.0, 0.744, 1.0, 0.7465, 1.0, 0.8333, 1.0, 0.8333, 1.0, 0.8333, 1.0, 0.8333, 1.0, 0.8333, 1.0, 0.726, 1.0, 0.7278, 1.0, 0.6856, 1.0, 0.6856, 1.0, 0.8333, 1.0, 0.7524, 1.0, 0.744, 1.0, 0.8333, 1.0, 0.7239, 1.0, 0.726, 1.0, 0.6856, 1.0, 0.6856, 1.0, 0.8333, 1.0, 0.8333, 1.0, 0.8333, 1.0, 0.8333, 1.0, 0.6857, 1.0, 0.7336, 1.0, 0.7302, 1.0, 0.6856, 1.0, 0.726, 1.0, 0.7239, 1.0, 0.7277, 1.0, 0.7302, 1.0, 0.6858, 1.0, 0.7534, 1.0, 0.7336, 1.0, 0.6857, 1.0, 0.8333, 1.0, 0.8333, 1.0, 0.8333, 1.0, 0.8333, 1.0, 0.7278, 1.0, 0.726, 1.0, 0.7302, 1.0, 0.7336, 1.0, 0.6857, 1.0, 0.6856, 1.0, 0.6856, 1.0, 0.6856, 1.0, 0.6856, 1.0, 0.7524, 1.0, 0.8333, 1.0, 0.75, 1.0, 0.7553, 1.0, 0.794, 1.0, 0.7893, 1.0, 0.8333, 1.0, 0.7465, 1.0, 0.7484, 1.0, 0.8333, 1.0, 0.6856, 1.0, 0.7277, 1.0, 0.7239, 1.0, 0.6856, 1.0, 0.7588, 1.0, 0.6856, 1.0, 0.8333, 1.0, 0.8333, 1.0, 0.6856, 1.0, 0.6856, 1.0, 0.6856, 1.0, 0.6856, 1.0, 0.7336, 1.0, 0.7534, 1.0, 0.744, 1.0, 0.7278, 1.0, 0.6856, 1.0, 0.7302, 1.0, 0.7277, 1.0, 0.6856, 1.0, 0.6856, 1.0, 0.6856, 1.0, 0.6856, 1.0, 0.6856, 1.0, 0.7524, 1.0, 0.6856, 1.0, 0.6856, 1.0, 0.8333, 1.0, 0.7484, 1.0, 0.7893, 1.0, 0.8333, 1.0, 0.6856, 1.0, 0.6856, 1.0, 0.6856, 1.0, 0.6856, 1.0, 0.7621, 1.0, 0.7534, 1.0, 0.8333, 1.0, 0.8333, 1.0, 0.6867, 1.0, 0.6856, 1.0, 0.6856, 1.0, 0.6856, 1.0, 0.6856, 1.0, 0.6867, 1.0, 0.6856, 1.0, 0.6856, 1.0, 0.6856, 1.0, 0.6856, 1.0, 0.6856, 1.0, 0.6856, 1.0, 0.6856, 1.0, 0.6856, 1.0, 0.6856, 1.0, 0.6856, 1.0, 0.6856, 1.0, 0.6856, 1.0, 0.6856, 1.0, 0.6856, 1.0, 0.6856, 1.0, 0.6856, 1.0, 0.6856, 1.0, 0.6856, 1.0, 0.6856, 1.0, 0.6856, 1.0, 0.6856, 1.0, 0.7553, 1.0, 0.75, 1.0, 0.7484, 1.0, 0.7592, 1.0, 0.6856, 1.0, 0.6856, 1.0, 0.6856, 1.0, 0.6856, 1.0, 0.7465, 1.0, 0.7621, 1.0, 0.7592, 1.0, 0.7484, 1.0, 0.6856, 1.0, 0.6856, 1.0, 0.6856, 1.0, 0.6856, 1.0, 0.7592, 1.0, 0.7621, 1.0, 0.8333, 1.0, 0.8333, 1.0, 0.6856, 1.0, 0.6856, 1.0, 0.6856, 1.0, 0.6856, 1.0, 0.744, 1.0, 0.7524, 1.0, 0.6856, 1.0, 0.6856, 1.0, 0.7553, 1.0, 0.7592, 1.0, 0.794, 1.0, 0.7534, 1.0, 0.7588, 1.0, 0.8333, 1.0, 0.8333, 1.0, 0.8333, 1.0, 0.8333, 1.0, 0.8333, 1.0, 0.8333, 1.0, 0.8333, 1.0, 0.8333, 1.0, 0.8333, 1.0, 0.7278, 1.0, 0.744, 1.0, 0.6856, 1.0, 0.6856, 1.0, 0.744, 1.0, 0.7534, 1.0, 0.7621, 1.0, 0.7465, 1.0, 0.794, 1.0, 0.7592, 1.0, 0.8333, 1.0, 0.8333, 1.0, 0.7893, 1.0, 0.7484, 1.0, 0.75, 1.0, 0.7893, 1.0, 0.794, 1.0, 0.8333, 1.0, 0.8333, 1.0, 0.3333, 0.0, 0.1667, 0.0, 0.1667, 0.0, 0.3333, 0.0, 0.6667, 0.0, 0.5, 0.0, 0.5, 0.0, 0.6667, 0.0, 1.0, 0.0, 0.8333, 0.0, 0.8333, 0.0, 1.0, 0.0, 0.1667, 0.0, -8.941e-08, 0.0, -8.941e-08, 0.0, 0.1667, 0.0, 0.5, 0.0, 0.3333, 0.0, 0.3333, 0.0, 0.5, 0.0, 0.8333, 0.0, 0.6667, 0.0, 0.6667, 0.0, 0.8333, 0.0, 0.3333, 0.0, 0.1667, 0.0, 0.1667, 0.0, 0.3333, 0.0, 0.6667, 0.0, 0.5, 0.0, 0.5, 0.0, 0.6667, 0.0, 1.0, 0.0, 0.8333, 0.0, 0.8333, 0.0, 1.0, 0.0, 0.1667, 0.0, -8.941e-08, 0.0, -8.941e-08, 0.0, 0.1667, 0.0, 0.5, 0.0, 0.3333, 0.0, 0.3333, 0.0, 0.5, 0.0, 0.8333, 0.0, 0.6667, 0.0, 0.6667, 0.0, 0.8333, 0.0, 0.1667, 0.0, -8.941e-08, 0.0, -8.941e-08, 0.0, 0.1667, 0.0, 0.5, 0.0, 0.3192, 0.0, 0.2898, 0.0, 0.5, 0.0, 0.8333, 0.0, 0.6793, 0.0, 0.7054, 0.0, 0.8333, 0.0, 0.3192, 0.0, 0.1667, 0.0, 0.1667, 0.0, 0.2898, 0.0, 0.6793, 0.0, 0.5, 0.0, 0.5, 0.0, 0.7054, 0.0, 1.0, 0.0, 0.8333, 0.0, 0.8333, 0.0, 1.0, 0.0, 0.2898, 0.0, 0.1667, 0.0, 0.1667, 0.0, 0.3333, 0.0, 0.7054, 0.0, 0.5, 0.0, 0.5, 0.0, 0.6667, 0.0, 1.0, 0.0, 0.8333, 0.0, 0.8333, 0.0, 1.0, 0.0, 0.1667, 0.0, -8.941e-08, 0.0, -8.941e-08, 0.0, 0.1667, 0.0, 0.5, 0.0, 0.2898, 0.0, 0.3333, 0.0, 0.5, 0.0, 0.8333, 0.0, 0.7054, 0.0, 0.6667, 0.0, 0.8333, 0.0, 0.1667, 0.0, -8.941e-08, 0.0, -8.941e-08, 0.0, 0.1667, 0.0, 0.04913, 0.0, 0.0, 0.0, 0.0, 0.0, 0.0, 0.0, 0.8333, 0.0, 0.6667, 0.0, 0.6667, 0.0, 0.8333, 0.0, 0.3333, 0.0, 0.1667, 0.0, 0.1667, 0.0, 0.3333, 0.0, 0.5, 0.0, 0.3333, 0.0, 0.3333, 0.0, 0.5, 0.0, 1.0, 0.0, 0.8333, 0.0, 0.8333, 0.0, 1.0, 0.0, 0.5, 0.0, 0.3333, 0.0, 0.3333, 0.0, 0.5, 0.0, 0.6667, 0.0, 0.5, 0.0, 0.5, 0.0, 0.6667, 0.0, 0.0, 0.0, 0.04913, 0.0, 0.0, 0.0, 0.0, 0.0, 0.6667, 0.0, 0.5, 0.0, 0.5, 0.0, 0.6667, 0.0, 0.6667, 0.0, 0.6667, 0.0, 0.6667, 0.0, 0.6667, 0.0, 0.3333, 0.0, 0.3333, 0.0, 0.3333, 0.0, 0.3333, 0.0, 0.0, 0.0, 0.09826, 0.0, 0.09826, 0.0, 0.0, 0.0, 0.3333, 0.0, 0.1667, 0.0, 0.1667, 0.0, 0.3333, 0.0, 0.8333, 0.0, 0.6667, 0.0, 0.09826, 0.0, 1.0, 0.0, 0.3333, 0.0, 0.1667, 0.0, -8.941e-08, 0.0, 0.09826, 0.0, 1.0, 0.0, 0.8333, 0.0, 0.8333, 0.0, 1.0, 0.0, 0.1667, 0.0, -8.941e-08, 0.0, -8.941e-08, 0.0, 0.1667, 0.0, 0.09826, 0.0, 0.0, 0.0, 0.0, 0.0, 0.09826, 0.0, 0.8333, 0.0, 0.6667, 0.0, 0.6667, 0.0, 0.8333, 0.0, 0.3333, 0.0, 0.3333, 0.0, 0.3333, 0.0, 0.3333, 0.0, 0.6667, 0.0, 0.6667, 0.0, 0.6667, 0.0, 0.6667, 0.0, 0.6667, 0.0, 0.5, 0.0, 0.5, 0.0, 0.6667, 0.0, 0.0, 0.0, 0.09826, 0.0, 0.04913, 0.0, 0.0, 0.0, 0.5, 0.0, 0.3333, 0.0, 0.3333, 0.0, 0.5, 0.0, 0.09826, 0.0, 0.0, 0.0, 0.0, 0.0, 0.04913, 0.0, 0.6667, 0.0, 0.6667, 0.0, 0.6667, 0.0, 0.6667, 0.0, 0.3333, 0.0, 0.3333, 0.0, 0.3333, 0.0, 0.3333, 0.0, 0.3333, 0.0, 0.3333, 0.0, 0.3333, 0.0, 0.3333, 0.0, 0.6667, 0.0, 0.6667, 0.0, 0.6667, 0.0, 0.6667, 0.0, 0.6667, 0.0, 0.5, 0.0, 0.5, 0.0, 0.6667, 0.0, 0.5, 0.0, 0.3333, 0.0, 0.3333, 0.0, 0.5, 0.0, 1.0, 0.0, 0.8333, 0.0, 0.8333, 0.0, 1.0, 0.0, 0.3333, 0.0, 0.1667, 0.0, 0.1667, 0.0, 0.3333, 0.0, 0.8333, 0.0, 0.6667, 0.0, 0.6667, 0.0, 0.8333, 0.0, 0.1667, 0.0, -8.941e-08, 0.0, -8.941e-08, 0.0, 0.1667, 0.0, 0.6667, 0.0, 0.5, 0.0, 0.5, 0.0, 0.6667, 0.0, 0.6793, 0.0, 0.8333, 0.0, 0.8333, 0.0, 0.6793, 0.0, 0.1667, 0.0, -8.941e-08, 0.0, -8.941e-08, 0.0, 0.1667, 0.0, 0.8333, 0.0, 0.6667, 0.0, 0.6667, 0.0, 0.8333, 0.0, 0.1667, 0.0, 0.3192, 0.0, 0.3192, 0.0, 0.1667, 0.0, 0.3333, 0.0, 0.1667, 0.0, 0.1667, 0.0, 0.3333, 0.0, 1.0, 0.0, 0.8333, 0.0, 0.8333, 0.0, 1.0, 0.0, 0.6667, 0.0, 0.5, 0.0, 0.5, 0.0, 0.6793, 0.0, 0.3333, 0.0, 0.1667, 0.0, 0.1667, 0.0, 0.3192, 0.0, 0.8333, 0.0, 0.6667, 0.0, 0.6793, 0.0, 0.8333, 0.0, 0.5, 0.0, 0.3333, 0.0, 0.3192, 0.0, 0.5, 0.0, 0.1667, 0.0, -8.941e-08, 0.0, -8.941e-08, 0.0, 0.1667, 0.0, 0.8333, 0.0, 1.0, 0.0, 1.0, 0.0, 0.8333, 0.0, 0.3192, 0.0, 0.5, 0.0, 0.5, 0.0, 0.3192, 0.0, 0.5, 0.0, 0.3333, 0.0, 0.3333, 0.0, 0.5, 0.0, 0.5, 0.0, 0.6793, 0.0, 0.6793, 0.0, 0.5, 0.0, 1.0, 0.0, 0.8333, 0.0, 0.8333, 0.0, 1.0, 0.0, -8.941e-08, 0.0, 0.1667, 0.0, 0.1667, 0.0, -8.941e-08, 0.0, 0.8333, 1.0, 0.9745, 1.0, 0.9724, 1.0, 0.8333, 1.0, 0.3333, 1.0, 0.5, 1.0, 0.5, 1.0, 0.3333, 1.0, 0.6667, 1.0, 0.8333, 1.0, 0.8333, 1.0, 0.6667, 1.0, 0.1667, 1.0, 0.3333, 1.0, 0.3333, 1.0, 0.1667, 1.0, 0.5, 1.0, 0.6667, 1.0, 0.6667, 1.0, 0.5, 1.0, -0.01038, 0.9993, 0.1667, 1.0, 0.1667, 1.0, -0.01726, 1.0, -0.01038, 0.9993, 0.1667, 1.0, 0.1667, 1.0, -0.01038, 0.9993, 0.1667, 1.0, 0.3333, 1.0, 0.3333, 1.0, 0.1667, 1.0, 0.5, 1.0, 0.3333, 1.0, 0.3333, 1.0, 0.5, 1.0, 0.3333, 1.0, 0.5, 1.0, 0.5, 1.0, 0.3333, 1.0, 0.9724, 1.0, 0.8333, 1.0, 0.8333, 1.0, 0.9724, 1.0, 0.5, 1.0, 0.6667, 1.0, 0.6667, 1.0, 0.5, 1.0, 0.5432, 1.0, 0.6667, 1.0, 0.6886, 1.0, 0.5806, 1.0, -0.1449, 1.0, 0.05342, 1.0, 0.0686, 1.0, -0.1449, 1.0, 0.05342, 1.0, 0.1667, 1.0, 0.1667, 1.0, 0.0686, 1.0, 0.6667, 1.0, 0.8333, 1.0, 0.8204, 1.0, 0.6886, 1.0, 0.4241, 1.0, 0.5432, 1.0, 0.5806, 1.0, 0.4419, 1.0, 0.3333, 1.0, 0.4241, 1.0, 0.4419, 1.0, 0.3333, 1.0, 0.8333, 1.0, 0.9174, 1.0, 0.9174, 1.0, 0.8204, 1.0])
me_cylinder.use_remesh_fix_poles = True
me_cylinder.use_remesh_preserve_attributes = False
me_cylinder.use_mirror_vertex_groups = False
me_cylinder.update()

# ---- objects
ob_light = bpy.data.objects.new('Light', light_light)
ob_camera = bpy.data.objects.new('Camera', cam_camera)
ob_cylinder = bpy.data.objects.new('Cylinder', me_cylinder)
ob_front = bpy.data.objects.new('Front', None)
ob_side = bpy.data.objects.new('Side', None)

# ---- transforms, parenting, visibility, modifiers, constraints
ob_light.location = (4.076, 1.005, 5.904)
ob_light.rotation_euler = (0.6503, 0.05522, 1.866)
ob_light.lock_rotations_4d = False
ob_light.empty_display_type = 'ARROWS'
ob_light.color = (0.0, 0.0, 0.0, 0.0)
ob_light.lineart.crease_threshold = 0.0
ob_camera.location = (7.359, -6.926, 4.958)
ob_camera.rotation_euler = (1.109, 0.0, 0.8149)
ob_camera.lock_rotations_4d = False
ob_camera.empty_display_type = 'ARROWS'
ob_camera.color = (0.0, 0.0, 0.0, 0.0)
ob_camera.display_type = 'WIRE'
ob_camera.lineart.crease_threshold = 0.0
ob_cylinder.location = (0.0, 7.105e-15, 5.96e-08)
ob_cylinder.scale = (0.08276, 0.08276, 0.08276)
ob_cylinder.lineart.crease_threshold = 0.0
_m = ob_cylinder.modifiers.new('Mirror', 'MIRROR')
_m.use_clip = True
ob_front.location = (0.3647, 0.8872, 1.111)
ob_front.rotation_euler = (1.571, -0.0, -0.0)
ob_front.empty_display_type = 'IMAGE'
ob_front.empty_display_size = 5.0
ob_front.use_empty_image_alpha = True
ob_front.color = (1.0, 1.0, 1.0, 0.3)
ob_front.lineart.crease_threshold = 0.0
ob_side.location = (-0.7615, -1.517, 1.111)
ob_side.rotation_euler = (1.571, -0.0, 1.571)
ob_side.empty_display_type = 'IMAGE'
ob_side.empty_display_size = 5.0
ob_side.use_empty_image_alpha = True
ob_side.color = (1.0, 1.0, 1.0, 0.3)
ob_side.lineart.crease_threshold = 0.0

# ---- collection membership
col_collection.objects.link(ob_light)
col_collection.objects.link(ob_camera)
col_collection.objects.link(ob_cylinder)
col_reference.objects.link(ob_front)
col_reference.objects.link(ob_side)

# ---- scene / render settings (as saved in the file)
scene.camera = ob_camera
scene.frame_start = 1; scene.frame_end = 250; scene.frame_set(1)
scene.render.engine = 'BLENDER_EEVEE_NEXT'
scene.cycles.use_denoising = False
scene.cycles.samples = 128
scene.cycles.sampling_pattern = 'TABULATED_SOBOL'
scene.cycles.use_adaptive_sampling = False
scene.cycles.use_light_tree = False
scene.view_settings.view_transform = 'Filmic'
bpy.context.view_layer.update()
